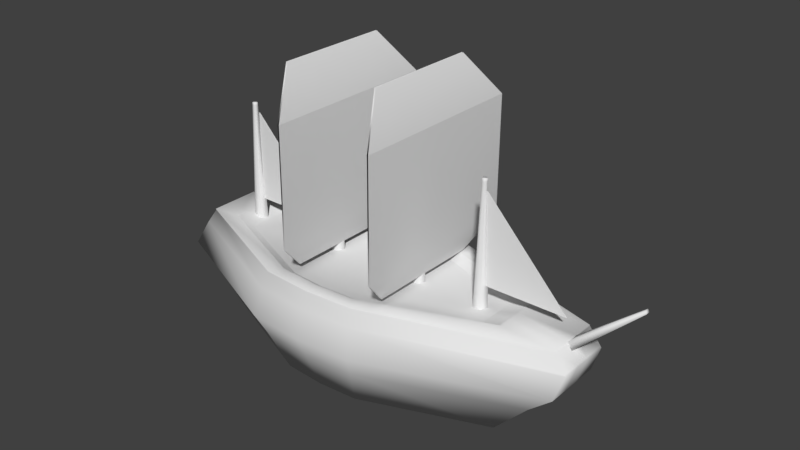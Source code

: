 # Source: Barco.blend  (saved by Blender 2.79.0; exported with 4.5.12 LTS)
import bpy
from mathutils import Matrix  # noqa: F401  (used for matrix-valued properties, if any)

bpy.ops.wm.read_factory_settings(use_empty=True)
scene = bpy.context.scene
scene.name = 'Scene'

# ---- collections
col_collection_1 = bpy.data.collections.new('Collection 1'); scene.collection.children.link(col_collection_1)

# ---- materials (node trees are filled in below, after node groups)
mat_cubierta = bpy.data.materials.new('Cubierta')
mat_cubierta.alpha_threshold = 0.0
mat_cubierta.use_transparent_shadow = False
mat_cubierta.roughness = 0.5
mat_bordesuperior = bpy.data.materials.new('BordeSuperior')
mat_bordesuperior.alpha_threshold = 0.0
mat_bordesuperior.use_transparent_shadow = False
mat_bordesuperior.roughness = 0.5
mat_bordeinterior = bpy.data.materials.new('BordeInterior')
mat_bordeinterior.alpha_threshold = 0.0
mat_bordeinterior.use_transparent_shadow = False
mat_bordeinterior.roughness = 0.5
mat_estruct = bpy.data.materials.new('Estruct')
mat_estruct.alpha_threshold = 0.0
mat_estruct.use_transparent_shadow = False
mat_estruct.roughness = 0.5
mat_popa = bpy.data.materials.new('Popa')
mat_popa.alpha_threshold = 0.0
mat_popa.use_transparent_shadow = False
mat_popa.roughness = 0.5
mat_bordesup2 = bpy.data.materials.new('BordeSup2')
mat_bordesup2.alpha_threshold = 0.0
mat_bordesup2.use_transparent_shadow = False
mat_bordesup2.roughness = 0.5
mat_mastil = bpy.data.materials.new('Mastil')
mat_mastil.alpha_threshold = 0.0
mat_mastil.use_transparent_shadow = False
mat_mastil.roughness = 0.5
mat_velamain = bpy.data.materials.new('VelaMain')
mat_velamain.alpha_threshold = 0.0
mat_velamain.use_transparent_shadow = False
mat_velamain.roughness = 0.5
mat_velatrd = bpy.data.materials.new('VelaTrD')
mat_velatrd.alpha_threshold = 0.0
mat_velatrd.use_transparent_shadow = False
mat_velatrd.roughness = 0.5

# ---- material node trees

# ---- world
world_world = bpy.data.worlds.new('World'); scene.world = world_world
world_world.color = (0.05088, 0.05088, 0.05088)
world_world.use_sun_shadow = False
world_world.sun_shadow_jitter_overblur = 0.0
world_world.cycles.sampling_method = 'MANUAL'

# ---- meshes
me_icosphere_011 = bpy.data.meshes.new('Icosphere.011')
me_icosphere_011.from_pydata([(0.0, -1.0, 0.0), (0.5878, -0.9617, 0.0), (-2.139, -0.309, 0.0), (-0.5878, -0.9617, 0.0), (-0.5878, 0.9177, 0.0), (-2.139, 0.309, 0.0), (0.5878, 0.9177, 0.0), (0.0, 1.0, 0.0), (2.634, -0.309, 0.0), (2.634, 0.309, 0.0), (0.0, -1.0, 0.0), (0.5878, -0.9617, 0.0), (-2.139, -0.309, 0.0), (-0.5878, -0.9617, 0.0), (-0.5878, 0.9177, 0.0), (-2.139, 0.309, 0.0), (0.5878, 0.9177, 0.0), (0.0, 1.0, 0.0), (2.774, -0.3287, -0.2206), (2.774, 0.3299, -0.2206), (-0.002324, -1.065, -0.2206), (0.624, -1.024, -0.2206), (-2.281, -0.3287, -0.2206), (-0.6287, -1.024, -0.2206), (-0.6287, 0.9786, -0.2206), (-2.281, 0.3299, -0.2206), (0.624, 0.9786, -0.2206), (-0.002324, 1.066, -0.2206), (2.666, -0.3552, -0.5382), (2.666, 0.3579, -0.5382), (-0.005444, -1.152, -0.5382), (0.6727, -1.108, -0.5382), (-2.473, -0.3552, -0.5382), (-0.6836, -1.108, -0.5382), (-0.6836, 1.06, -0.5382), (-2.473, 0.3579, -0.5382), (0.6727, 1.06, -0.5382), (-0.005444, 1.155, -0.5382), (2.37, -0.3162, -0.801), (2.37, 0.3166, -0.801), (-0.0008434, -1.024, -0.801), (0.6009, -0.9844, -0.801), (-2.19, -0.3162, -0.801), (-0.6026, -0.9844, -0.801), (-0.6026, 0.9398, -0.801), (-2.19, 0.3166, -0.801), (0.6009, 0.9398, -0.801), (-0.0008434, 1.024, -0.801), (1.937, -0.2592, -1.264), (1.937, 0.2563, -1.264), (0.005871, -0.8356, -1.264), (0.4962, -0.8037, -1.264), (-1.778, -0.2592, -1.264), (-0.4844, -0.8037, -1.264), (-0.4844, 0.7641, -1.264), (-1.778, 0.2563, -1.264), (0.4962, 0.7641, -1.264), (0.005871, 0.8327, -1.264), (1.971, -0.2637, 0.0), (1.971, 0.261, 0.0), (0.005346, -0.8503, 0.0), (0.5044, -0.8178, 0.0), (-1.81, -0.2637, 0.0), (-0.4937, -0.8178, 0.0), (-0.4937, 0.7778, 0.0), (-1.81, 0.261, 0.0), (0.5044, 0.7778, 0.0), (0.005346, 0.8477, 0.0), (1.722, -0.2309, -0.0768), (1.722, 0.2263, -0.0768), (0.009215, -0.742, -0.0768), (0.444, -0.7137, -0.0768), (-1.573, -0.2309, -0.0768), (-0.4256, -0.7137, -0.0768), (-0.4256, 0.6766, -0.0768), (-1.573, 0.2263, -0.0768), (0.444, 0.6766, -0.0768), (0.009215, 0.7374, -0.0768), (-2.133, -0.3096, -0.01201), (-2.133, 0.3096, -0.01201), (2.638, 0.3096, -0.01201), (2.638, -0.3096, -0.01201), (-0.5788, 0.9195, -0.01201), (0.01015, -1.002, -0.01201), (-0.5788, -0.9636, -0.01201), (0.5991, 0.9195, -0.01201), (0.5991, -0.9636, -0.01201), (0.01015, 1.002, -0.01201), (2.634, -0.1011, 0.0), (2.774, -0.1071, -0.2206), (2.666, -0.1153, -0.5382), (2.37, -0.1033, -0.801), (1.937, -0.08578, -1.264), (1.971, -0.08715, 0.0), (1.722, -0.07706, -0.0768), (2.638, -0.1013, -0.01201), (2.634, 0.05929, 0.0), (2.774, 0.06375, -0.2206), (2.666, 0.06975, -0.5382), (2.37, 0.06091, -0.801), (1.937, 0.048, -1.264), (1.971, 0.04901, 0.0), (1.722, 0.04157, -0.0768), (2.638, 0.05938, -0.01201), (3.37, -0.04951, 0.6143), (3.388, -0.05027, 0.5866), (3.37, 0.007527, 0.6143), (3.388, 0.008087, 0.5866), (2.691, 0.06024, -0.06991), (2.691, -0.1026, -0.06991), (2.642, 0.05867, 0.007266), (2.642, -0.1005, 0.007266), (1.95, -0.2609, -0.0064), (0.4993, -0.8091, -0.0064), (-0.488, 0.7694, -0.0064), (0.005669, 0.8385, -0.0064), (0.005669, -0.8413, -0.0064), (0.4993, 0.7694, -0.0064), (-1.79, -0.2609, -0.0064), (-1.79, 0.2581, -0.0064), (1.95, 0.2581, -0.0064), (-0.488, -0.8091, -0.0064), (1.95, -0.08631, -0.0064), (1.95, 0.04839, -0.0064), (1.738, -0.2329, -0.07197), (-0.4299, 0.6829, -0.07197), (-1.588, -0.2329, -0.07197), (1.738, 0.2285, -0.07197), (1.738, -0.0777, -0.07197), (1.738, 0.04203, -0.07197), (0.4478, -0.7202, -0.07197), (0.008972, 0.7443, -0.07197), (0.008972, -0.7488, -0.07197), (0.4478, 0.6829, -0.07197), (-1.588, 0.2285, -0.07197), (-0.4299, -0.7202, -0.07197), (-2.27, -0.3272, -0.2035), (2.763, 0.3283, -0.2035), (-0.002144, -1.06, -0.2035), (0.6212, 0.9738, -0.2035), (-2.27, 0.3283, -0.2035), (2.763, -0.3272, -0.2035), (-0.6255, 0.9738, -0.2035), (-0.6255, -1.019, -0.2035), (0.6212, -1.019, -0.2035), (-0.002144, 1.061, -0.2035), (2.763, -0.1067, -0.2035), (2.763, 0.06341, -0.2035)], [], [(5, 15, 12, 2), (4, 14, 15, 5), (3, 13, 10, 0), (2, 12, 13, 3), (7, 17, 14, 4), (0, 10, 11, 1), (6, 16, 17, 7), (140, 25, 22, 136), (147, 97, 19, 137), (142, 24, 25, 140), (143, 23, 20, 138), (137, 19, 26, 139), (136, 22, 23, 143), (144, 21, 18, 141), (145, 27, 24, 142), (138, 20, 21, 144), (139, 26, 27, 145), (24, 34, 35, 25), (23, 33, 30, 20), (19, 29, 36, 26), (22, 32, 33, 23), (21, 31, 28, 18), (27, 37, 34, 24), (20, 30, 31, 21), (26, 36, 37, 27), (25, 35, 32, 22), (97, 98, 29, 19), (33, 43, 40, 30), (29, 39, 46, 36), (32, 42, 43, 33), (31, 41, 38, 28), (37, 47, 44, 34), (30, 40, 41, 31), (36, 46, 47, 37), (35, 45, 42, 32), (98, 99, 39, 29), (34, 44, 45, 35), (39, 49, 56, 46), (42, 52, 53, 43), (41, 51, 48, 38), (47, 57, 54, 44), (40, 50, 51, 41), (46, 56, 57, 47), (45, 55, 52, 42), (99, 100, 49, 39), (44, 54, 55, 45), (43, 53, 50, 40), (49, 100, 92, 48, 51, 50, 53, 52, 55, 54, 57, 56), (15, 12, 62, 65), (96, 9, 59, 101), (14, 15, 65, 64), (13, 10, 60, 63), (9, 16, 66, 59), (12, 13, 63, 62), (11, 8, 58, 61), (17, 14, 64, 67), (10, 11, 61, 60), (16, 17, 67, 66), (130, 124, 68, 71), (131, 125, 74, 77), (132, 130, 71, 70), (133, 131, 77, 76), (134, 126, 72, 75), (129, 127, 69, 102), (125, 134, 75, 74), (135, 132, 70, 73), (127, 133, 76, 69), (126, 135, 73, 72), (69, 76, 77, 74, 75, 72, 73, 70, 71, 68, 94, 102), (16, 85, 87, 17), (10, 83, 86, 11), (17, 87, 82, 14), (11, 86, 81, 8), (12, 78, 84, 13), (9, 80, 85, 16), (13, 84, 83, 10), (14, 82, 79, 15), (96, 103, 80, 9), (15, 79, 78, 12), (8, 81, 95, 88), (124, 128, 94, 68), (8, 88, 93, 58), (38, 48, 92, 91), (28, 38, 91, 90), (18, 28, 90, 89), (141, 18, 89, 146), (109, 108, 107, 105), (128, 129, 102, 94), (88, 96, 101, 93), (91, 92, 100, 99), (90, 91, 99, 98), (89, 90, 98, 97), (146, 89, 97, 147), (104, 105, 107, 106), (108, 110, 106, 107), (111, 109, 105, 104), (110, 111, 104, 106), (96, 88, 111, 110), (88, 95, 109, 111), (103, 96, 110, 108), (95, 103, 108, 109), (93, 101, 123, 122), (58, 93, 122, 112), (62, 63, 121, 118), (59, 66, 117, 120), (63, 60, 116, 121), (64, 65, 119, 114), (101, 59, 120, 123), (65, 62, 118, 119), (66, 67, 115, 117), (60, 61, 113, 116), (67, 64, 114, 115), (61, 58, 112, 113), (122, 123, 129, 128), (112, 122, 128, 124), (118, 121, 135, 126), (120, 117, 133, 127), (121, 116, 132, 135), (114, 119, 134, 125), (123, 120, 127, 129), (119, 118, 126, 134), (117, 115, 131, 133), (116, 113, 130, 132), (115, 114, 125, 131), (113, 112, 124, 130), (95, 146, 147, 103), (81, 141, 146, 95), (85, 139, 145, 87), (83, 138, 144, 86), (87, 145, 142, 82), (86, 144, 141, 81), (78, 136, 143, 84), (80, 137, 139, 85), (84, 143, 138, 83), (82, 142, 140, 79), (103, 147, 137, 80), (79, 140, 136, 78)])
me_icosphere_011.polygons.foreach_set('use_smooth', [True] * 137)
me_icosphere_011.polygons.foreach_set('material_index', [0, 0, 0, 0, 0, 0, 0, 0, 0, 0, 0, 0, 0, 0, 0, 0, 0, 3, 3, 3, 3, 3, 3, 3, 3, 3, 3, 3, 3, 3, 3, 3, 3, 3, 3, 3, 3, 3, 3, 3, 3, 3, 3, 3, 3, 3, 3, 3, 1, 1, 1, 1, 1, 1, 1, 1, 1, 1, 0, 0, 0, 0, 0, 0, 0, 0, 0, 0, 0, 0, 0, 0, 0, 0, 0, 0, 0, 0, 0, 0, 0, 1, 3, 3, 3, 0, 4, 0, 1, 3, 3, 3, 0, 4, 4, 4, 4, 0, 0, 0, 0, 0, 0, 0, 0, 0, 0, 0, 0, 0, 0, 0, 0, 2, 2, 2, 2, 2, 2, 2, 2, 2, 2, 2, 2, 5, 5, 5, 5, 5, 5, 5, 5, 5, 5, 5, 5])
_uv = me_icosphere_011.uv_layers.new(name='UVMap')
_uv.uv.foreach_set('vector', [0.0, 0.0, 0.0, 0.0, 0.0, 0.0, 0.0, 0.0, 0.0, 0.0, 0.0, 0.0, 0.0, 0.0, 0.0, 0.0, 0.0, 0.0, 0.0, 0.0, 0.0, 0.0, 0.0, 0.0, 0.0, 0.0, 0.0, 0.0, 0.0, 0.0, 0.0, 0.0, 0.0, 0.0, 0.0, 0.0, 0.0, 0.0, 0.0, 0.0, 0.0, 0.0, 0.0, 0.0, 0.0, 0.0, 0.0, 0.0, 0.0, 0.0, 0.0, 0.0, 0.0, 0.0, 0.0, 0.0, 0.0, 0.0, 0.0, 0.0, 0.0, 0.0, 0.0, 0.0, 0.0, 0.0, 0.0, 0.0, 0.0, 0.0, 0.0, 0.0, 0.0, 0.0, 0.0, 0.0, 0.0, 0.0, 0.0, 0.0, 0.0, 0.0, 0.0, 0.0, 0.0, 0.0, 0.0, 0.0, 0.0, 0.0, 0.0, 0.0, 0.0, 0.0, 0.0, 0.0, 0.0, 0.0, 0.0, 0.0, 0.0, 0.0, 0.0, 0.0, 0.0, 0.0, 0.0, 0.0, 0.0, 0.0, 0.0, 0.0, 0.0, 0.0, 0.0, 0.0, 0.0, 0.0, 0.0, 0.0, 0.0, 0.0, 0.0, 0.0, 0.0, 0.0, 0.0, 0.0, 0.0, 0.0, 0.0, 0.0, 0.0, 0.0, 0.0, 0.0, 0.3005, 0.926, 0.2782, 0.9799, 0.0001308, 0.8364, 0.05961, 0.8136, 0.3029, 0.5939, 0.2804, 0.5396, 0.4072, 0.5248, 0.4077, 0.5849, 0.7805, 0.7994, 0.8133, 0.8374, 0.5242, 0.981, 0.5063, 0.932, 0.06628, 0.7201, 0.0001309, 0.6989, 0.2804, 0.5396, 0.3029, 0.5939, 0.5115, 0.5923, 0.5296, 0.5421, 0.8283, 0.6872, 0.785, 0.7206, 0.4045, 0.9412, 0.4029, 0.9999, 0.2782, 0.9799, 0.3005, 0.926, 0.4077, 0.5849, 0.4072, 0.5248, 0.5296, 0.5421, 0.5115, 0.5923, 0.5063, 0.932, 0.5242, 0.981, 0.4029, 0.9999, 0.4045, 0.9412, 0.05961, 0.8136, 0.0001308, 0.8364, 0.0001309, 0.6989, 0.06628, 0.7201, 0.7825, 0.7791, 0.8448, 0.7845, 0.8133, 0.8374, 0.7805, 0.7994, 0.2691, 0.4932, 0.2977, 0.4489, 0.4017, 0.4706, 0.3954, 0.5246, 0.8648, 0.2293, 0.7915, 0.2388, 0.543, 0.07685, 0.5683, 0.03276, 0.0001308, 0.2909, 0.07305, 0.2831, 0.2977, 0.4489, 0.2691, 0.4932, 0.5244, 0.519, 0.5074, 0.4705, 0.7816, 0.3509, 0.8518, 0.3727, 0.4436, 0.0001308, 0.4398, 0.05396, 0.3339, 0.05906, 0.3148, 0.01099, 0.3954, 0.5246, 0.4017, 0.4706, 0.5074, 0.4705, 0.5244, 0.519, 0.5683, 0.03276, 0.543, 0.07685, 0.4398, 0.05396, 0.4436, 0.0001308, 0.01639, 0.147, 0.08413, 0.1701, 0.07305, 0.2831, 0.0001308, 0.2909, 0.8648, 0.2883, 0.79, 0.2848, 0.7915, 0.2388, 0.8648, 0.2293, 0.3148, 0.01099, 0.3339, 0.05906, 0.08413, 0.1701, 0.01639, 0.147, 0.7915, 0.2388, 0.6925, 0.2505, 0.5067, 0.1518, 0.543, 0.07685, 0.07305, 0.2831, 0.1739, 0.2709, 0.3379, 0.3752, 0.2977, 0.4489, 0.5074, 0.4705, 0.4856, 0.3896, 0.6862, 0.3232, 0.7816, 0.3509, 0.4398, 0.05396, 0.4337, 0.1367, 0.3593, 0.139, 0.3339, 0.05906, 0.4017, 0.4706, 0.4112, 0.3872, 0.4856, 0.3896, 0.5074, 0.4705, 0.543, 0.07685, 0.5067, 0.1518, 0.4337, 0.1367, 0.4398, 0.05396, 0.08413, 0.1701, 0.1755, 0.2026, 0.1739, 0.2709, 0.07305, 0.2831, 0.79, 0.2848, 0.6893, 0.2795, 0.6925, 0.2505, 0.7915, 0.2388, 0.3339, 0.05906, 0.3593, 0.139, 0.1755, 0.2026, 0.08413, 0.1701, 0.2977, 0.4489, 0.3379, 0.3752, 0.4112, 0.3872, 0.4017, 0.4706, 0.6925, 0.2505, 0.6893, 0.2795, 0.688, 0.2988, 0.6862, 0.3232, 0.4856, 0.3896, 0.4112, 0.3872, 0.3379, 0.3752, 0.1739, 0.2709, 0.1755, 0.2026, 0.3593, 0.139, 0.4337, 0.1367, 0.5067, 0.1518, 6.498e-05, 0.579, 6.473e-05, 0.4495, 0.06884, 0.459, 0.06884, 0.569, 0.9999, 0.5267, 0.9999, 0.579, 0.8611, 0.569, 0.8611, 0.5245, 0.325, 0.7066, 6.498e-05, 0.579, 0.06884, 0.569, 0.3447, 0.6772, 0.325, 0.3128, 0.4481, 0.3048, 0.4493, 0.3361, 0.3447, 0.3429, 0.9999, 0.579, 0.5713, 0.7066, 0.5538, 0.6772, 0.8611, 0.569, 6.473e-05, 0.4495, 0.325, 0.3128, 0.3447, 0.3429, 0.06884, 0.459, 0.5713, 0.3128, 0.9999, 0.4495, 0.8611, 0.459, 0.5538, 0.3429, 0.4481, 0.7238, 0.325, 0.7066, 0.3447, 0.6772, 0.4493, 0.6919, 0.4481, 0.3048, 0.5713, 0.3128, 0.5538, 0.3429, 0.4493, 0.3361, 0.5713, 0.7066, 0.4481, 0.7238, 0.4493, 0.6919, 0.5538, 0.6772, 0.0, 0.0, 0.0, 0.0, 0.0, 0.0, 0.0, 0.0, 0.0, 0.0, 0.0, 0.0, 0.0, 0.0, 0.0, 0.0, 0.0, 0.0, 0.0, 0.0, 0.0, 0.0, 0.0, 0.0, 0.0, 0.0, 0.0, 0.0, 0.0, 0.0, 0.0, 0.0, 0.0, 0.0, 0.0, 0.0, 0.0, 0.0, 0.0, 0.0, 0.0, 0.0, 0.0, 0.0, 0.0, 0.0, 0.0, 0.0, 0.0, 0.0, 0.0, 0.0, 0.0, 0.0, 0.0, 0.0, 0.0, 0.0, 0.0, 0.0, 0.0, 0.0, 0.0, 0.0, 0.0, 0.0, 0.0, 0.0, 0.0, 0.0, 0.0, 0.0, 0.0, 0.0, 0.0, 0.0, 0.0, 0.0, 0.0, 0.0, 0.9921, 0.5439, 0.6043, 0.6806, 0.4723, 0.699, 0.3404, 0.6806, -0.007745, 0.5439, -0.007745, 0.4052, 0.3404, 0.2587, 0.4723, 0.2501, 0.6043, 0.2587, 0.9921, 0.4052, 0.9921, 0.4519, 0.9921, 0.4879, 0.0, 0.0, 0.0, 0.0, 0.0, 0.0, 0.0, 0.0, 0.0, 0.0, 0.0, 0.0, 0.0, 0.0, 0.0, 0.0, 0.0, 0.0, 0.0, 0.0, 0.0, 0.0, 0.0, 0.0, 0.0, 0.0, 0.0, 0.0, 0.0, 0.0, 0.0, 0.0, 0.0, 0.0, 0.0, 0.0, 0.0, 0.0, 0.0, 0.0, 0.0, 0.0, 0.0, 0.0, 0.0, 0.0, 0.0, 0.0, 0.0, 0.0, 0.0, 0.0, 0.0, 0.0, 0.0, 0.0, 0.0, 0.0, 0.0, 0.0, 0.0, 0.0, 0.0, 0.0, 0.0, 0.0, 0.0, 0.0, 0.0, 0.0, 0.0, 0.0, 0.0, 0.0, 0.0, 0.0, 0.0, 0.0, 0.0, 0.0, 0.0, 0.0, 0.0, 0.0, 0.0, 0.0, 0.0, 0.0, 0.0, 0.0, 0.0, 0.0, 0.0, 0.0, 0.0, 0.0, 0.9999, 0.4495, 0.9999, 0.4931, 0.8611, 0.496, 0.8611, 0.459, 0.7816, 0.3509, 0.6862, 0.3232, 0.688, 0.2988, 0.7874, 0.3131, 0.8518, 0.3727, 0.7816, 0.3509, 0.7874, 0.3131, 0.8607, 0.3252, 0.785, 0.7206, 0.8283, 0.6872, 0.8467, 0.7442, 0.7839, 0.7548, 0.0, 0.0, 0.0, 0.0, 0.0, 0.0, 0.0, 0.0, 0.0001256, 0.0001256, 0.1445, 0.0001256, 0.09825, 0.8485, 0.04652, 0.8485, 0.0, 0.0, 0.0, 0.0, 0.0, 0.0, 0.0, 0.0, 0.9999, 0.4931, 0.9999, 0.5267, 0.8611, 0.5245, 0.8611, 0.496, 0.7874, 0.3131, 0.688, 0.2988, 0.6893, 0.2795, 0.79, 0.2848, 0.8607, 0.3252, 0.7874, 0.3131, 0.79, 0.2848, 0.8648, 0.2883, 0.7839, 0.7548, 0.8467, 0.7442, 0.8448, 0.7845, 0.7825, 0.7791, 0.0, 0.0, 0.0, 0.0, 0.0, 0.0, 0.0, 0.0, 0.1454, 0.2504, 0.1447, 0.2213, 0.1965, 0.2213, 0.196, 0.2504, 0.1447, 0.2211, 0.1601, 0.1415, 0.9999, 0.1925, 0.9944, 0.2211, 0.01068, 0.9291, 0.0001256, 0.8488, 0.8482, 0.9003, 0.852, 0.9291, 0.1447, 0.1412, 0.1447, 0.0001256, 0.9848, 0.04531, 0.9848, 0.09588, 0.0, 0.0, 0.0, 0.0, 0.0, 0.0, 0.0, 0.0, 0.0, 0.0, 0.0, 0.0, 0.0, 0.0, 0.0, 0.0, 0.0, 0.0, 0.0, 0.0, 0.0, 0.0, 0.0, 0.0, 0.0, 0.0, 0.0, 0.0, 0.0, 0.0, 0.0, 0.0, 0.0, 0.0, 0.0, 0.0, 0.0, 0.0, 0.0, 0.0, 0.0, 0.0, 0.0, 0.0, 0.0, 0.0, 0.0, 0.0, 0.0, 0.0, 0.0, 0.0, 0.0, 0.0, 0.0, 0.0, 0.0, 0.0, 0.0, 0.0, 0.0, 0.0, 0.0, 0.0, 0.0, 0.0, 0.0, 0.0, 0.0, 0.0, 0.0, 0.0, 0.0, 0.0, 0.0, 0.0, 0.0, 0.0, 0.0, 0.0, 0.0, 0.0, 0.0, 0.0, 0.0, 0.0, 0.0, 0.0, 0.0, 0.0, 0.0, 0.0, 0.0, 0.0, 0.0, 0.0, 0.0, 0.0, 0.0, 0.0, 0.0, 0.0, 0.0, 0.0, 0.0, 0.0, 0.0, 0.0, 0.0, 0.0, 0.0, 0.0, 0.0, 0.0, 0.0, 0.0, 0.0, 0.0, 0.0, 0.0, 0.0, 0.0, 0.0, 0.0, 0.0, 0.0, 0.0, 0.0, 0.9997, 0.2075, 0.9999, 0.2454, 0.9384, 0.2431, 0.9384, 0.2108, 0.9979, 0.1582, 0.9997, 0.2075, 0.9384, 0.2108, 0.938, 0.1694, 6.793e-05, 0.1608, 0.3446, 0.01017, 0.3616, 0.03916, 0.0578, 0.1712, 0.9977, 0.3046, 0.6112, 0.4434, 0.5961, 0.4147, 0.9379, 0.2928, 0.3446, 0.01017, 0.4781, 6.793e-05, 0.479, 0.03093, 0.3616, 0.03916, 0.3442, 0.4426, 6.8e-05, 0.3033, 0.05679, 0.292, 0.3613, 0.4142, 0.9999, 0.2454, 0.9977, 0.3046, 0.9379, 0.2928, 0.9384, 0.2431, 6.8e-05, 0.3033, 6.793e-05, 0.1608, 0.0578, 0.1712, 0.05679, 0.292, 0.6112, 0.4434, 0.4776, 0.4616, 0.4785, 0.4305, 0.5961, 0.4147, 0.4781, 6.793e-05, 0.6118, 0.009743, 0.5967, 0.03899, 0.479, 0.03093, 0.4776, 0.4616, 0.3442, 0.4426, 0.3613, 0.4142, 0.4785, 0.4305, 0.6118, 0.009743, 0.9979, 0.1582, 0.938, 0.1694, 0.5967, 0.03899, 0.9446, 0.2434, 0.9999, 0.2375, 0.9975, 0.2798, 0.9448, 0.2782, 0.9434, 0.1947, 0.9918, 0.1753, 0.9999, 0.2375, 0.9446, 0.2434, 0.5739, 0.4435, 0.5851, 0.485, 0.4485, 0.5006, 0.4521, 0.4577, 0.452, 0.04487, 0.4489, 7.075e-05, 0.587, 0.01317, 0.5752, 0.05438, 0.4521, 0.4577, 0.4485, 0.5006, 0.3134, 0.4797, 0.3317, 0.4405, 0.5752, 0.05438, 0.587, 0.01317, 0.9918, 0.1753, 0.9434, 0.1947, 0.05109, 0.2034, 7.079e-05, 0.1869, 0.3113, 0.01713, 0.3303, 0.05653, 0.9436, 0.3144, 0.9823, 0.3368, 0.5851, 0.485, 0.5739, 0.4435, 0.3303, 0.05653, 0.3113, 0.01713, 0.4489, 7.075e-05, 0.452, 0.04487, 0.3317, 0.4405, 0.3134, 0.4797, 7.075e-05, 0.3331, 0.04636, 0.3146, 0.9448, 0.2782, 0.9975, 0.2798, 0.9823, 0.3368, 0.9436, 0.3144, 0.04636, 0.3146, 7.075e-05, 0.3331, 7.079e-05, 0.1869, 0.05109, 0.2034])
me_icosphere_011.materials.append(mat_cubierta)
me_icosphere_011.materials.append(mat_bordesuperior)
me_icosphere_011.materials.append(mat_bordeinterior)
me_icosphere_011.materials.append(mat_estruct)
me_icosphere_011.materials.append(mat_popa)
me_icosphere_011.materials.append(mat_bordesup2)
me_icosphere_011.use_remesh_preserve_volume = False
me_icosphere_011.use_remesh_preserve_attributes = False
me_icosphere_011.use_mirror_vertex_groups = False
me_icosphere_011.update()
me_icosphere_014 = bpy.data.meshes.new('Icosphere.014')
me_icosphere_014.from_pydata([(0.088, -0.1246, 0.00347), (0.1457, 0.04519, 0.003469), (-0.09131, -0.1222, 0.00347), (-0.1444, 0.04908, 0.00347), (0.002043, 0.1525, 0.00347), (0.03298, -0.04669, 2.567), (0.0546, 0.01693, 2.567), (-0.03422, -0.04579, 2.567), (-0.05413, 0.01839, 2.567), (0.0007651, 0.05716, 2.567), (0.1441, 0.04471, 0.04695), (0.08706, -0.1233, 0.04695), (-0.09034, -0.1209, 0.04695), (-0.1429, 0.04856, 0.04695), (0.002021, 0.1509, 0.04695), (0.1438, 0.04459, 0.05766), (-0.0901, -0.1206, 0.05766), (0.002016, 0.1505, 0.05766), (0.08683, -0.1229, 0.05766), (-0.1425, 0.04843, 0.05766), (0.05651, 0.01753, 2.513), (-0.03542, -0.0474, 2.513), (0.0007919, 0.05916, 2.513), (0.03413, -0.04833, 2.513), (-0.05602, 0.01904, 2.513), (0.03457, -0.04896, 2.492), (-0.05675, 0.01928, 2.492), (0.05724, 0.01776, 2.492), (-0.03588, -0.04801, 2.492), (0.0008022, 0.05993, 2.492)], [], [(23, 20, 6, 5), (24, 21, 7, 8), (20, 22, 9, 6), (21, 23, 5, 7), (22, 24, 8, 9), (6, 9, 8, 7, 5), (4, 3, 13, 14), (2, 0, 11, 12), (1, 4, 14, 10), (3, 2, 12, 13), (0, 1, 10, 11), (14, 13, 19, 17), (12, 11, 18, 16), (10, 14, 17, 15), (13, 12, 16, 19), (11, 10, 15, 18), (29, 26, 24, 22), (28, 25, 23, 21), (27, 29, 22, 20), (26, 28, 21, 24), (25, 27, 20, 23), (18, 15, 27, 25), (19, 16, 28, 26), (15, 17, 29, 27), (16, 18, 25, 28), (17, 19, 26, 29)])
me_icosphere_014.polygons.foreach_set('use_smooth', [True] * 26)
_uv = me_icosphere_014.uv_layers.new(name='UVMap')
_uv.uv.foreach_set('vector', [0.3652, 0.221, 0.3937, 0.221, 0.3932, 0.243, 0.3656, 0.243, 0.3937, 0.3104, 0.3652, 0.3104, 0.3656, 0.2883, 0.3932, 0.2883, 0.3872, 0.1921, 0.3872, 0.2206, 0.3652, 0.2201, 0.3652, 0.1925, 0.3652, 0.2659, 0.3937, 0.2659, 0.3932, 0.2879, 0.3656, 0.2879, 0.3937, 0.2655, 0.3652, 0.2655, 0.3656, 0.2434, 0.3932, 0.2434, 0.4076, 0.0225, 0.3914, 0.04481, 0.3652, 0.03629, 0.3652, 0.008709, 0.3914, 0.0001865, 0.4388, 0.1735, 0.3652, 0.1735, 0.3655, 0.1556, 0.4384, 0.1556, 0.3652, 0.04518, 0.4388, 0.04519, 0.4384, 0.06304, 0.3655, 0.06304, 0.383, 0.08163, 0.383, 0.1552, 0.3652, 0.1548, 0.3652, 0.08202, 0.4388, 0.1917, 0.3652, 0.1917, 0.3655, 0.1738, 0.4384, 0.1738, 0.3652, 0.06341, 0.4388, 0.06341, 0.4384, 0.08126, 0.3655, 0.08126, 0.438, 0.3199, 0.3652, 0.3199, 0.3653, 0.3155, 0.4379, 0.3155, 0.3652, 0.3251, 0.438, 0.3251, 0.4379, 0.3295, 0.3653, 0.3295, 0.438, 0.3152, 0.3652, 0.3152, 0.3653, 0.3108, 0.4379, 0.3108, 0.438, 0.3343, 0.3652, 0.3343, 0.3653, 0.3299, 0.4379, 0.3299, 0.3652, 0.3203, 0.438, 0.3203, 0.4379, 0.3247, 0.3653, 0.3247, 0.3941, 0.3813, 0.3652, 0.3813, 0.3653, 0.3728, 0.3939, 0.3728, 0.3652, 0.3817, 0.3941, 0.3817, 0.3939, 0.3901, 0.3653, 0.3901, 0.3737, 0.3435, 0.3737, 0.3724, 0.3652, 0.3722, 0.3652, 0.3437, 0.3941, 0.399, 0.3652, 0.399, 0.3653, 0.3905, 0.3939, 0.3905, 0.3652, 0.3346, 0.3941, 0.3346, 0.3939, 0.3431, 0.3653, 0.3431, 0.2922, 0.0001865, 0.3648, 0.0001873, 0.3429, 0.9998, 0.314, 0.9998, 0.2192, 0.0001865, 0.2918, 0.0001869, 0.2699, 0.9998, 0.241, 0.9998, 0.0001865, 0.0001865, 0.07281, 0.0001865, 0.05096, 0.9998, 0.02204, 0.9998, 0.07318, 0.0001865, 0.1458, 0.0001871, 0.1239, 0.9998, 0.09503, 0.9998, 0.1462, 0.0001865, 0.2188, 0.0001865, 0.1969, 0.9998, 0.168, 0.9998])
me_icosphere_014.materials.append(mat_mastil)
me_icosphere_014.use_remesh_preserve_volume = False
me_icosphere_014.use_remesh_preserve_attributes = False
me_icosphere_014.use_mirror_vertex_groups = False
me_icosphere_014.update()
me_plane_004 = bpy.data.meshes.new('Plane.004')
me_plane_004.from_pydata([(-1.0, -1.0, 0.0), (0.694, -1.0, -0.001616), (-1.0, 1.0, 0.0), (0.694, 1.0, -0.001616), (-1.0, -1.0, 0.0), (-1.0, 1.0, 0.0), (-1.601, -0.638, -0.3337), (-1.601, 0.638, -0.3337), (1.153, -0.6482, -0.2342), (1.153, 0.6482, -0.2342), (-0.9999, -1.0, -0.02219), (0.6941, -1.0, -0.02381), (-0.9999, 1.0, -0.02219), (0.6941, 1.0, -0.02381), (-0.9999, -1.0, -0.02219), (-0.9999, 1.0, -0.02219), (-1.601, -0.638, -0.3559), (-1.601, 0.638, -0.3559), (1.153, -0.6482, -0.2564), (1.153, 0.6482, -0.2564)], [], [(0, 1, 3, 2), (0, 2, 5, 4), (4, 5, 7, 6), (3, 1, 8, 9), (10, 12, 13, 11), (10, 14, 15, 12), (14, 16, 17, 15), (13, 19, 18, 11)])
me_plane_004.polygons.foreach_set('use_smooth', [True] * 8)
_uv = me_plane_004.uv_layers.new(name='UVMap')
_uv.uv.foreach_set('vector', [0.8514, 0.2529, 0.8506, 0.8307, 0.1684, 0.8297, 0.1693, 0.252, 0.8514, 0.2529, 0.1693, 0.252, 0.1693, 0.24, 0.8514, 0.241, 0.8514, 0.241, 0.1693, 0.24, 0.2931, 0.005683, 0.7283, 0.00631, 0.1684, 0.8297, 0.8506, 0.8307, 0.7303, 1.006, 0.2882, 1.006, 0.8514, 0.2529, 0.1693, 0.252, 0.1684, 0.8297, 0.8506, 0.8307, 0.8514, 0.2529, 0.8514, 0.241, 0.1693, 0.24, 0.1693, 0.252, 0.8514, 0.241, 0.7283, 0.00631, 0.2931, 0.005683, 0.1693, 0.24, 0.1684, 0.8297, 0.2882, 1.006, 0.7303, 1.006, 0.8506, 0.8307])
me_plane_004.materials.append(mat_velamain)
me_plane_004.use_remesh_preserve_volume = False
me_plane_004.use_remesh_preserve_attributes = False
me_plane_004.use_mirror_vertex_groups = False
me_plane_004.update()
me_icosphere_013 = bpy.data.meshes.new('Icosphere.013')
me_icosphere_013.from_pydata([(0.088, -0.1246, 0.00347), (0.1457, 0.04519, 0.003469), (-0.09131, -0.1222, 0.00347), (-0.1444, 0.04908, 0.00347), (0.002043, 0.1525, 0.00347), (0.03298, -0.04669, 2.567), (0.0546, 0.01693, 2.567), (-0.03422, -0.04579, 2.567), (-0.05413, 0.01839, 2.567), (0.0007651, 0.05716, 2.567), (0.1441, 0.04471, 0.04695), (0.08706, -0.1233, 0.04695), (-0.09034, -0.1209, 0.04695), (-0.1429, 0.04856, 0.04695), (0.002021, 0.1509, 0.04695), (0.1438, 0.04459, 0.05766), (-0.0901, -0.1206, 0.05766), (0.002016, 0.1505, 0.05766), (0.08683, -0.1229, 0.05766), (-0.1425, 0.04843, 0.05766), (0.05651, 0.01753, 2.513), (-0.03542, -0.0474, 2.513), (0.0007919, 0.05916, 2.513), (0.03413, -0.04833, 2.513), (-0.05602, 0.01904, 2.513), (0.03457, -0.04896, 2.492), (-0.05675, 0.01928, 2.492), (0.05724, 0.01776, 2.492), (-0.03588, -0.04801, 2.492), (0.0008022, 0.05993, 2.492)], [], [(23, 20, 6, 5), (24, 21, 7, 8), (20, 22, 9, 6), (21, 23, 5, 7), (22, 24, 8, 9), (6, 9, 8, 7, 5), (4, 3, 13, 14), (2, 0, 11, 12), (1, 4, 14, 10), (3, 2, 12, 13), (0, 1, 10, 11), (14, 13, 19, 17), (12, 11, 18, 16), (10, 14, 17, 15), (13, 12, 16, 19), (11, 10, 15, 18), (29, 26, 24, 22), (28, 25, 23, 21), (27, 29, 22, 20), (26, 28, 21, 24), (25, 27, 20, 23), (18, 15, 27, 25), (19, 16, 28, 26), (15, 17, 29, 27), (16, 18, 25, 28), (17, 19, 26, 29)])
me_icosphere_013.polygons.foreach_set('use_smooth', [True] * 26)
_uv = me_icosphere_013.uv_layers.new(name='UVMap')
_uv.uv.foreach_set('vector', [0.3652, 0.221, 0.3937, 0.221, 0.3932, 0.243, 0.3656, 0.243, 0.3937, 0.3104, 0.3652, 0.3104, 0.3656, 0.2883, 0.3932, 0.2883, 0.3872, 0.1921, 0.3872, 0.2206, 0.3652, 0.2201, 0.3652, 0.1925, 0.3652, 0.2659, 0.3937, 0.2659, 0.3932, 0.2879, 0.3656, 0.2879, 0.3937, 0.2655, 0.3652, 0.2655, 0.3656, 0.2434, 0.3932, 0.2434, 0.4076, 0.0225, 0.3914, 0.04481, 0.3652, 0.03629, 0.3652, 0.008709, 0.3914, 0.0001865, 0.4388, 0.1735, 0.3652, 0.1735, 0.3655, 0.1556, 0.4384, 0.1556, 0.3652, 0.04518, 0.4388, 0.04519, 0.4384, 0.06304, 0.3655, 0.06304, 0.383, 0.08163, 0.383, 0.1552, 0.3652, 0.1548, 0.3652, 0.08202, 0.4388, 0.1917, 0.3652, 0.1917, 0.3655, 0.1738, 0.4384, 0.1738, 0.3652, 0.06341, 0.4388, 0.06341, 0.4384, 0.08126, 0.3655, 0.08126, 0.438, 0.3199, 0.3652, 0.3199, 0.3653, 0.3155, 0.4379, 0.3155, 0.3652, 0.3251, 0.438, 0.3251, 0.4379, 0.3295, 0.3653, 0.3295, 0.438, 0.3152, 0.3652, 0.3152, 0.3653, 0.3108, 0.4379, 0.3108, 0.438, 0.3343, 0.3652, 0.3343, 0.3653, 0.3299, 0.4379, 0.3299, 0.3652, 0.3203, 0.438, 0.3203, 0.4379, 0.3247, 0.3653, 0.3247, 0.3941, 0.3813, 0.3652, 0.3813, 0.3653, 0.3728, 0.3939, 0.3728, 0.3652, 0.3817, 0.3941, 0.3817, 0.3939, 0.3901, 0.3653, 0.3901, 0.3737, 0.3435, 0.3737, 0.3724, 0.3652, 0.3722, 0.3652, 0.3437, 0.3941, 0.399, 0.3652, 0.399, 0.3653, 0.3905, 0.3939, 0.3905, 0.3652, 0.3346, 0.3941, 0.3346, 0.3939, 0.3431, 0.3653, 0.3431, 0.2922, 0.0001865, 0.3648, 0.0001873, 0.3429, 0.9998, 0.314, 0.9998, 0.2192, 0.0001865, 0.2918, 0.0001869, 0.2699, 0.9998, 0.241, 0.9998, 0.0001865, 0.0001865, 0.07281, 0.0001865, 0.05096, 0.9998, 0.02204, 0.9998, 0.07318, 0.0001865, 0.1458, 0.0001871, 0.1239, 0.9998, 0.09503, 0.9998, 0.1462, 0.0001865, 0.2188, 0.0001865, 0.1969, 0.9998, 0.168, 0.9998])
me_icosphere_013.materials.append(mat_mastil)
me_icosphere_013.use_remesh_preserve_volume = False
me_icosphere_013.use_remesh_preserve_attributes = False
me_icosphere_013.use_mirror_vertex_groups = False
me_icosphere_013.update()
me_plane_001 = bpy.data.meshes.new('Plane.001')
me_plane_001.from_pydata([(-1.0, -0.9999, 0.03098), (0.8638, -0.9999, 0.03098), (-1.0, 1.0, 0.03098), (-1.0, -1.0, 0.01376), (0.8638, -1.0, 0.01376), (-1.0, 1.0, 0.01376)], [], [(2, 0, 1), (5, 4, 3)])
_uv = me_plane_001.uv_layers.new(name='UVMap')
_uv.uv.foreach_set('vector', [0.9484, 0.003595, 0.009687, 0.001878, 0.008086, 0.8767, 0.9484, 0.003595, 0.008086, 0.8767, 0.009687, 0.001878])
me_plane_001.materials.append(mat_velatrd)
me_plane_001.use_remesh_preserve_volume = False
me_plane_001.use_remesh_preserve_attributes = False
me_plane_001.use_mirror_vertex_groups = False
me_plane_001.update()
me_icosphere_012 = bpy.data.meshes.new('Icosphere.012')
me_icosphere_012.from_pydata([(0.088, -0.1246, 0.00347), (0.1457, 0.04519, 0.003469), (-0.09131, -0.1222, 0.00347), (-0.1444, 0.04908, 0.00347), (0.002043, 0.1525, 0.00347), (0.03298, -0.04669, 2.567), (0.0546, 0.01693, 2.567), (-0.03422, -0.04579, 2.567), (-0.05413, 0.01839, 2.567), (0.0007651, 0.05716, 2.567), (0.1441, 0.04471, 0.04695), (0.08706, -0.1233, 0.04695), (-0.09034, -0.1209, 0.04695), (-0.1429, 0.04856, 0.04695), (0.002021, 0.1509, 0.04695), (0.1438, 0.04459, 0.05766), (-0.0901, -0.1206, 0.05766), (0.002016, 0.1505, 0.05766), (0.08683, -0.1229, 0.05766), (-0.1425, 0.04843, 0.05766), (0.05651, 0.01753, 2.513), (-0.03542, -0.0474, 2.513), (0.0007919, 0.05916, 2.513), (0.03413, -0.04833, 2.513), (-0.05602, 0.01904, 2.513), (0.03457, -0.04896, 2.492), (-0.05675, 0.01928, 2.492), (0.05724, 0.01776, 2.492), (-0.03588, -0.04801, 2.492), (0.0008022, 0.05993, 2.492)], [], [(23, 20, 6, 5), (24, 21, 7, 8), (20, 22, 9, 6), (21, 23, 5, 7), (22, 24, 8, 9), (6, 9, 8, 7, 5), (4, 3, 13, 14), (2, 0, 11, 12), (1, 4, 14, 10), (3, 2, 12, 13), (0, 1, 10, 11), (14, 13, 19, 17), (12, 11, 18, 16), (10, 14, 17, 15), (13, 12, 16, 19), (11, 10, 15, 18), (29, 26, 24, 22), (28, 25, 23, 21), (27, 29, 22, 20), (26, 28, 21, 24), (25, 27, 20, 23), (18, 15, 27, 25), (19, 16, 28, 26), (15, 17, 29, 27), (16, 18, 25, 28), (17, 19, 26, 29)])
me_icosphere_012.polygons.foreach_set('use_smooth', [True] * 26)
_uv = me_icosphere_012.uv_layers.new(name='UVMap')
_uv.uv.foreach_set('vector', [0.3652, 0.221, 0.3937, 0.221, 0.3932, 0.243, 0.3656, 0.243, 0.3937, 0.3104, 0.3652, 0.3104, 0.3656, 0.2883, 0.3932, 0.2883, 0.3872, 0.1921, 0.3872, 0.2206, 0.3652, 0.2201, 0.3652, 0.1925, 0.3652, 0.2659, 0.3937, 0.2659, 0.3932, 0.2879, 0.3656, 0.2879, 0.3937, 0.2655, 0.3652, 0.2655, 0.3656, 0.2434, 0.3932, 0.2434, 0.4076, 0.0225, 0.3914, 0.04481, 0.3652, 0.03629, 0.3652, 0.008709, 0.3914, 0.0001865, 0.4388, 0.1735, 0.3652, 0.1735, 0.3655, 0.1556, 0.4384, 0.1556, 0.3652, 0.04518, 0.4388, 0.04519, 0.4384, 0.06304, 0.3655, 0.06304, 0.383, 0.08163, 0.383, 0.1552, 0.3652, 0.1548, 0.3652, 0.08202, 0.4388, 0.1917, 0.3652, 0.1917, 0.3655, 0.1738, 0.4384, 0.1738, 0.3652, 0.06341, 0.4388, 0.06341, 0.4384, 0.08126, 0.3655, 0.08126, 0.438, 0.3199, 0.3652, 0.3199, 0.3653, 0.3155, 0.4379, 0.3155, 0.3652, 0.3251, 0.438, 0.3251, 0.4379, 0.3295, 0.3653, 0.3295, 0.438, 0.3152, 0.3652, 0.3152, 0.3653, 0.3108, 0.4379, 0.3108, 0.438, 0.3343, 0.3652, 0.3343, 0.3653, 0.3299, 0.4379, 0.3299, 0.3652, 0.3203, 0.438, 0.3203, 0.4379, 0.3247, 0.3653, 0.3247, 0.3941, 0.3813, 0.3652, 0.3813, 0.3653, 0.3728, 0.3939, 0.3728, 0.3652, 0.3817, 0.3941, 0.3817, 0.3939, 0.3901, 0.3653, 0.3901, 0.3737, 0.3435, 0.3737, 0.3724, 0.3652, 0.3722, 0.3652, 0.3437, 0.3941, 0.399, 0.3652, 0.399, 0.3653, 0.3905, 0.3939, 0.3905, 0.3652, 0.3346, 0.3941, 0.3346, 0.3939, 0.3431, 0.3653, 0.3431, 0.2922, 0.0001865, 0.3648, 0.0001873, 0.3429, 0.9998, 0.314, 0.9998, 0.2192, 0.0001865, 0.2918, 0.0001869, 0.2699, 0.9998, 0.241, 0.9998, 0.0001865, 0.0001865, 0.07281, 0.0001865, 0.05096, 0.9998, 0.02204, 0.9998, 0.07318, 0.0001865, 0.1458, 0.0001871, 0.1239, 0.9998, 0.09503, 0.9998, 0.1462, 0.0001865, 0.2188, 0.0001865, 0.1969, 0.9998, 0.168, 0.9998])
me_icosphere_012.materials.append(mat_mastil)
me_icosphere_012.use_remesh_preserve_volume = False
me_icosphere_012.use_remesh_preserve_attributes = False
me_icosphere_012.use_mirror_vertex_groups = False
me_icosphere_012.update()
me_plane = bpy.data.meshes.new('Plane')
me_plane.from_pydata([(-1.0, -0.9999, 0.03098), (0.8638, -0.9999, 0.03098), (-1.0, 1.0, 0.03098), (-1.0, -1.0, 0.01376), (0.8638, -1.0, 0.01376), (-1.0, 1.0, 0.01376)], [], [(2, 0, 1), (5, 4, 3)])
_uv = me_plane.uv_layers.new(name='UVMap')
_uv.uv.foreach_set('vector', [0.9484, 0.003595, 0.009687, 0.001878, 0.008086, 0.8767, 0.9484, 0.003595, 0.008086, 0.8767, 0.009687, 0.001878])
me_plane.materials.append(mat_velatrd)
me_plane.use_remesh_preserve_volume = False
me_plane.use_remesh_preserve_attributes = False
me_plane.use_mirror_vertex_groups = False
me_plane.update()
me_icosphere_007 = bpy.data.meshes.new('Icosphere.007')
me_icosphere_007.from_pydata([(0.088, -0.1246, 0.00347), (0.1457, 0.04519, 0.003469), (-0.09131, -0.1222, 0.00347), (-0.1444, 0.04908, 0.00347), (0.002043, 0.1525, 0.00347), (0.03298, -0.04669, 2.567), (0.0546, 0.01693, 2.567), (-0.03422, -0.04579, 2.567), (-0.05413, 0.01839, 2.567), (0.0007651, 0.05716, 2.567), (0.1441, 0.04471, 0.04695), (0.08706, -0.1233, 0.04695), (-0.09034, -0.1209, 0.04695), (-0.1429, 0.04856, 0.04695), (0.002021, 0.1509, 0.04695), (0.1438, 0.04459, 0.05766), (-0.0901, -0.1206, 0.05766), (0.002016, 0.1505, 0.05766), (0.08683, -0.1229, 0.05766), (-0.1425, 0.04843, 0.05766), (0.05651, 0.01753, 2.513), (-0.03542, -0.0474, 2.513), (0.0007919, 0.05916, 2.513), (0.03413, -0.04833, 2.513), (-0.05602, 0.01904, 2.513), (0.03457, -0.04896, 2.492), (-0.05675, 0.01928, 2.492), (0.05724, 0.01776, 2.492), (-0.03588, -0.04801, 2.492), (0.0008022, 0.05993, 2.492)], [], [(23, 20, 6, 5), (24, 21, 7, 8), (20, 22, 9, 6), (21, 23, 5, 7), (22, 24, 8, 9), (6, 9, 8, 7, 5), (4, 3, 13, 14), (2, 0, 11, 12), (1, 4, 14, 10), (3, 2, 12, 13), (0, 1, 10, 11), (14, 13, 19, 17), (12, 11, 18, 16), (10, 14, 17, 15), (13, 12, 16, 19), (11, 10, 15, 18), (29, 26, 24, 22), (28, 25, 23, 21), (27, 29, 22, 20), (26, 28, 21, 24), (25, 27, 20, 23), (18, 15, 27, 25), (19, 16, 28, 26), (15, 17, 29, 27), (16, 18, 25, 28), (17, 19, 26, 29)])
me_icosphere_007.polygons.foreach_set('use_smooth', [True] * 26)
_uv = me_icosphere_007.uv_layers.new(name='UVMap')
_uv.uv.foreach_set('vector', [0.3652, 0.221, 0.3937, 0.221, 0.3932, 0.243, 0.3656, 0.243, 0.3937, 0.3104, 0.3652, 0.3104, 0.3656, 0.2883, 0.3932, 0.2883, 0.3872, 0.1921, 0.3872, 0.2206, 0.3652, 0.2201, 0.3652, 0.1925, 0.3652, 0.2659, 0.3937, 0.2659, 0.3932, 0.2879, 0.3656, 0.2879, 0.3937, 0.2655, 0.3652, 0.2655, 0.3656, 0.2434, 0.3932, 0.2434, 0.4076, 0.0225, 0.3914, 0.04481, 0.3652, 0.03629, 0.3652, 0.008709, 0.3914, 0.0001865, 0.4388, 0.1735, 0.3652, 0.1735, 0.3655, 0.1556, 0.4384, 0.1556, 0.3652, 0.04518, 0.4388, 0.04519, 0.4384, 0.06304, 0.3655, 0.06304, 0.383, 0.08163, 0.383, 0.1552, 0.3652, 0.1548, 0.3652, 0.08202, 0.4388, 0.1917, 0.3652, 0.1917, 0.3655, 0.1738, 0.4384, 0.1738, 0.3652, 0.06341, 0.4388, 0.06341, 0.4384, 0.08126, 0.3655, 0.08126, 0.438, 0.3199, 0.3652, 0.3199, 0.3653, 0.3155, 0.4379, 0.3155, 0.3652, 0.3251, 0.438, 0.3251, 0.4379, 0.3295, 0.3653, 0.3295, 0.438, 0.3152, 0.3652, 0.3152, 0.3653, 0.3108, 0.4379, 0.3108, 0.438, 0.3343, 0.3652, 0.3343, 0.3653, 0.3299, 0.4379, 0.3299, 0.3652, 0.3203, 0.438, 0.3203, 0.4379, 0.3247, 0.3653, 0.3247, 0.3941, 0.3813, 0.3652, 0.3813, 0.3653, 0.3728, 0.3939, 0.3728, 0.3652, 0.3817, 0.3941, 0.3817, 0.3939, 0.3901, 0.3653, 0.3901, 0.3737, 0.3435, 0.3737, 0.3724, 0.3652, 0.3722, 0.3652, 0.3437, 0.3941, 0.399, 0.3652, 0.399, 0.3653, 0.3905, 0.3939, 0.3905, 0.3652, 0.3346, 0.3941, 0.3346, 0.3939, 0.3431, 0.3653, 0.3431, 0.2922, 0.0001865, 0.3648, 0.0001873, 0.3429, 0.9998, 0.314, 0.9998, 0.2192, 0.0001865, 0.2918, 0.0001869, 0.2699, 0.9998, 0.241, 0.9998, 0.0001865, 0.0001865, 0.07281, 0.0001865, 0.05096, 0.9998, 0.02204, 0.9998, 0.07318, 0.0001865, 0.1458, 0.0001871, 0.1239, 0.9998, 0.09503, 0.9998, 0.1462, 0.0001865, 0.2188, 0.0001865, 0.1969, 0.9998, 0.168, 0.9998])
me_icosphere_007.materials.append(mat_mastil)
me_icosphere_007.use_remesh_preserve_volume = False
me_icosphere_007.use_remesh_preserve_attributes = False
me_icosphere_007.use_mirror_vertex_groups = False
me_icosphere_007.update()
me_plane_002 = bpy.data.meshes.new('Plane.002')
me_plane_002.from_pydata([(-1.0, -1.0, 0.0), (0.694, -1.0, -0.001616), (-1.0, 1.0, 0.0), (0.694, 1.0, -0.001616), (-1.0, -1.0, 0.0), (-1.0, 1.0, 0.0), (-1.601, -0.638, -0.3337), (-1.601, 0.638, -0.3337), (1.153, -0.6482, -0.2342), (1.153, 0.6482, -0.2342), (-0.9999, -1.0, -0.02219), (0.6941, -1.0, -0.02381), (-0.9999, 1.0, -0.02219), (0.6941, 1.0, -0.02381), (-0.9999, -1.0, -0.02219), (-0.9999, 1.0, -0.02219), (-1.601, -0.638, -0.3559), (-1.601, 0.638, -0.3559), (1.153, -0.6482, -0.2564), (1.153, 0.6482, -0.2564)], [], [(0, 1, 3, 2), (0, 2, 5, 4), (4, 5, 7, 6), (3, 1, 8, 9), (10, 12, 13, 11), (10, 14, 15, 12), (14, 16, 17, 15), (13, 19, 18, 11)])
me_plane_002.polygons.foreach_set('use_smooth', [True] * 8)
_uv = me_plane_002.uv_layers.new(name='UVMap')
_uv.uv.foreach_set('vector', [0.8514, 0.2529, 0.8506, 0.8307, 0.1684, 0.8297, 0.1693, 0.252, 0.8514, 0.2529, 0.1693, 0.252, 0.1693, 0.24, 0.8514, 0.241, 0.8514, 0.241, 0.1693, 0.24, 0.2931, 0.005683, 0.7283, 0.00631, 0.1684, 0.8297, 0.8506, 0.8307, 0.7303, 1.006, 0.2882, 1.006, 0.8514, 0.2529, 0.1693, 0.252, 0.1684, 0.8297, 0.8506, 0.8307, 0.8514, 0.2529, 0.8514, 0.241, 0.1693, 0.24, 0.1693, 0.252, 0.8514, 0.241, 0.7283, 0.00631, 0.2931, 0.005683, 0.1693, 0.24, 0.1684, 0.8297, 0.2882, 1.006, 0.7303, 1.006, 0.8506, 0.8307])
me_plane_002.materials.append(mat_velamain)
me_plane_002.use_remesh_preserve_volume = False
me_plane_002.use_remesh_preserve_attributes = False
me_plane_002.use_mirror_vertex_groups = False
me_plane_002.update()

# ---- objects
ob_icosphere = bpy.data.objects.new('Icosphere', me_icosphere_011)
ob_icosphere_004 = bpy.data.objects.new('Icosphere.004', me_icosphere_014)
ob_plane_003 = bpy.data.objects.new('Plane.003', me_plane_004)
ob_icosphere_003 = bpy.data.objects.new('Icosphere.003', me_icosphere_013)
ob_plane_001 = bpy.data.objects.new('Plane.001', me_plane_001)
ob_icosphere_001 = bpy.data.objects.new('Icosphere.001', me_icosphere_012)
ob_plane = bpy.data.objects.new('Plane', me_plane)
ob_icosphere_002 = bpy.data.objects.new('Icosphere.002', me_icosphere_007)
ob_plane_002 = bpy.data.objects.new('Plane.002', me_plane_002)

# ---- transforms, parenting, visibility, modifiers, constraints
ob_icosphere.location = (0.2994, 0.5309, 1.976)
ob_icosphere.scale = (1.849, 1.849, 1.849)
ob_icosphere.lineart.crease_threshold = 0.0
ob_icosphere_004.parent = ob_icosphere
ob_icosphere_004.matrix_parent_inverse = Matrix(((0.5407, 0.0, 0.0, -0.1619), (0.0, 0.5407, 0.0, -0.2871), (0.0, 0.0, 0.5407, -1.069), (0.0, 0.0, 0.0, 1.0)))
ob_icosphere_004.location = (1.6, 0.5501, 1.832)
ob_icosphere_004.scale = (1.0, 1.0, 1.408)
ob_icosphere_004.lineart.crease_threshold = 0.0
ob_plane_003.parent = ob_icosphere_004
ob_plane_003.matrix_parent_inverse = Matrix(((1.0, 0.0, 0.0, -1.6), (0.0, 1.0, 0.0, -0.5501), (0.0, 0.0, 0.7104, -1.302), (0.0, 0.0, 0.0, 1.0)))
ob_plane_003.location = (2.032, 0.5806, 3.766)
ob_plane_003.rotation_euler = (-2.558e-05, 1.576, -2.544e-05)
ob_plane_003.scale = (1.52, 1.965, 1.319)
ob_plane_003.lineart.crease_threshold = 0.0
_vg = ob_plane_003.vertex_groups.new(name='Bone')
for _i, _w in zip([4, 5, 6, 7], [0.3304, 0.2446, 0.2686, 0.2146]): _vg.add([_i], _w, 'REPLACE')
_vg = ob_plane_003.vertex_groups.new(name='Bone.001')
for _i, _w in zip([10, 11, 12, 13, 18, 19], [0.4918, 0.2614, 0.4824, 0.2752, 0.2288, 0.2507]): _vg.add([_i], _w, 'REPLACE')
_vg = ob_plane_003.vertex_groups.new(name='Bone.003')
for _i, _w in zip([0, 1, 2, 3, 4, 5, 6, 7, 8, 9, 14, 15, 16, 17], [0.5136, 0.2766, 0.5027, 0.2896, 0.6696, 0.7554, 0.7314, 0.7854, 0.2455, 0.2662, 1.0, 1.0, 1.0, 1.0]): _vg.add([_i], _w, 'REPLACE')
_vg = ob_plane_003.vertex_groups.new(name='Bone.002')
for _i, _w in zip([0, 1, 2, 3, 8, 9], [0.3143, 0.4636, 0.3391, 0.4883, 0.4119, 0.4484]): _vg.add([_i], _w, 'REPLACE')
_vg = ob_plane_003.vertex_groups.new(name='Bone.004')
for _i, _w in zip([0, 1, 2, 3, 8, 9, 10, 11, 12, 13, 18, 19], [0.1721, 0.2598, 0.1581, 0.2222, 0.3426, 0.2855, 0.5082, 0.7386, 0.5176, 0.7248, 0.7712, 0.7493]): _vg.add([_i], _w, 'REPLACE')
_m = ob_plane_003.modifiers.new('Armature', 'ARMATURE')
ob_icosphere_003.parent = ob_icosphere
ob_icosphere_003.matrix_parent_inverse = Matrix(((0.5407, 0.0, 0.0, -0.1619), (0.0, 0.5407, 0.0, -0.2871), (0.0, 0.0, 0.5407, -1.069), (0.0, 0.0, 0.0, 1.0)))
ob_icosphere_003.location = (3.114, 0.5501, 1.832)
ob_icosphere_003.scale = (1.0, 1.0, 1.043)
ob_icosphere_003.lineart.crease_threshold = 0.0
ob_plane_001.parent = ob_icosphere_003
ob_plane_001.matrix_parent_inverse = Matrix(((1.0, 0.0, 0.0, -3.114), (0.0, 1.0, 0.0, -0.5501), (0.0, 0.0, 0.9591, -1.757), (0.0, 0.0, 0.0, 1.0)))
ob_plane_001.location = (4.132, 0.5809, 3.309)
ob_plane_001.rotation_euler = (1.574, 1.192e-07, 1.196e-07)
ob_plane_001.lineart.crease_threshold = 0.0
ob_icosphere_001.parent = ob_icosphere
ob_icosphere_001.matrix_parent_inverse = Matrix(((0.5407, 0.0, 0.0, -0.1619), (0.0, 0.5407, 0.0, -0.2871), (0.0, 0.0, 0.5407, -1.069), (0.0, 0.0, 0.0, 1.0)))
ob_icosphere_001.location = (-2.815, 0.5501, 1.832)
ob_icosphere_001.scale = (1.0, 1.0, 1.043)
ob_icosphere_001.lineart.crease_threshold = 0.0
ob_plane.parent = ob_icosphere_001
ob_plane.matrix_parent_inverse = Matrix(((1.0, 0.0, 0.0, 2.815), (0.0, 1.0, 0.0, -0.5501), (0.0, 0.0, 0.9591, -1.757), (0.0, 0.0, 0.0, 1.0)))
ob_plane.location = (-1.712, 0.5809, 3.309)
ob_plane.rotation_euler = (1.574, 1.192e-07, 1.196e-07)
ob_plane.lineart.crease_threshold = 0.0
ob_icosphere_002.parent = ob_icosphere
ob_icosphere_002.matrix_parent_inverse = Matrix(((0.5407, 0.0, 0.0, -0.1619), (0.0, 0.5407, 0.0, -0.2871), (0.0, 0.0, 0.5407, -1.069), (0.0, 0.0, 0.0, 1.0)))
ob_icosphere_002.location = (-0.5413, 0.5501, 1.832)
ob_icosphere_002.scale = (1.0, 1.0, 1.408)
ob_icosphere_002.lineart.crease_threshold = 0.0
ob_plane_002.parent = ob_icosphere_002
ob_plane_002.matrix_parent_inverse = Matrix(((1.0, 0.0, 2.98e-08, 0.5413), (0.0, 1.0, -2.98e-08, -0.5501), (0.0, 0.0, 0.7104, -1.302), (0.0, 0.0, 0.0, 1.0)))
ob_plane_002.location = (-0.1087, 0.5806, 3.766)
ob_plane_002.rotation_euler = (-2.558e-05, 1.576, -2.544e-05)
ob_plane_002.scale = (1.52, 1.965, 1.319)
ob_plane_002.lineart.crease_threshold = 0.0
_vg = ob_plane_002.vertex_groups.new(name='Bone')
for _i, _w in zip([4, 5, 6, 7], [0.3304, 0.2446, 0.2686, 0.2146]): _vg.add([_i], _w, 'REPLACE')
_vg = ob_plane_002.vertex_groups.new(name='Bone.001')
for _i, _w in zip([10, 11, 12, 13, 18, 19], [0.4918, 0.2614, 0.4824, 0.2752, 0.2288, 0.2507]): _vg.add([_i], _w, 'REPLACE')
_vg = ob_plane_002.vertex_groups.new(name='Bone.003')
for _i, _w in zip([0, 1, 2, 3, 4, 5, 6, 7, 8, 9, 14, 15, 16, 17], [0.5136, 0.2766, 0.5027, 0.2896, 0.6696, 0.7554, 0.7314, 0.7854, 0.2455, 0.2662, 1.0, 1.0, 1.0, 1.0]): _vg.add([_i], _w, 'REPLACE')
_vg = ob_plane_002.vertex_groups.new(name='Bone.002')
for _i, _w in zip([0, 1, 2, 3, 8, 9], [0.3143, 0.4636, 0.3391, 0.4883, 0.4119, 0.4484]): _vg.add([_i], _w, 'REPLACE')
_vg = ob_plane_002.vertex_groups.new(name='Bone.004')
for _i, _w in zip([0, 1, 2, 3, 8, 9, 10, 11, 12, 13, 18, 19], [0.1721, 0.2598, 0.1581, 0.2222, 0.3426, 0.2855, 0.5082, 0.7386, 0.5176, 0.7248, 0.7712, 0.7493]): _vg.add([_i], _w, 'REPLACE')
_m = ob_plane_002.modifiers.new('Armature', 'ARMATURE')

# ---- collection membership
col_collection_1.objects.link(ob_icosphere)
col_collection_1.objects.link(ob_icosphere_004)
col_collection_1.objects.link(ob_plane_003)
col_collection_1.objects.link(ob_icosphere_003)
col_collection_1.objects.link(ob_plane_001)
col_collection_1.objects.link(ob_icosphere_001)
col_collection_1.objects.link(ob_plane)
col_collection_1.objects.link(ob_icosphere_002)
col_collection_1.objects.link(ob_plane_002)

# ---- scene / render settings (as saved in the file)
scene.frame_start = 1; scene.frame_end = 250; scene.frame_set(1)
scene.render.engine = 'BLENDER_EEVEE_NEXT'
scene.render.resolution_percentage = 50
scene.render.dither_intensity = 0.0
scene.cycles.use_denoising = False
scene.cycles.samples = 128
scene.cycles.sampling_pattern = 'TABULATED_SOBOL'
scene.cycles.use_adaptive_sampling = False
scene.cycles.use_light_tree = False
scene.cycles.blur_glossy = 0.0
scene.cycles.sample_clamp_indirect = 0.0
scene.view_settings.view_transform = 'Standard'
bpy.context.view_layer.update()

# ---- added for rendering (the .blend has no active camera and no usable light): camera, sun
cam_auto = bpy.data.cameras.new('AutoCamera')
cam_auto.lens = 50.0
cam_auto.sensor_width = 36.0
cam_auto.clip_end = 1000.0
ob_auto_camera = bpy.data.objects.new('AutoCamera', cam_auto)
scene.collection.objects.link(ob_auto_camera)
ob_auto_camera.location = (13.5151, -14.3104, 12.8168)
ob_auto_camera.rotation_euler = (1.09748, -7.21219e-08, 0.694738)
scene.camera = ob_auto_camera
light_auto_sun = bpy.data.lights.new('AutoSun', 'SUN')
light_auto_sun.energy = 3.0
light_auto_sun.angle = 0.0523599
ob_auto_sun = bpy.data.objects.new('AutoSun', light_auto_sun)
scene.collection.objects.link(ob_auto_sun)
ob_auto_sun.rotation_euler = (0.872665, 0.174533, 0.523599)
bpy.context.view_layer.update()
